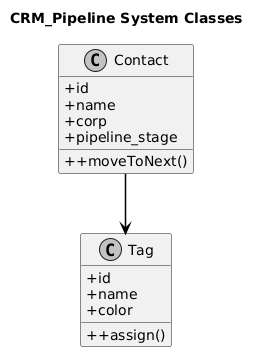

The diagram above was rendered by PlantUML. Its source (embedded in the PNG):
@startuml
skinparam monochrome true
skinparam shadowing false
skinparam defaultFontName Arial
skinparam roundcorner 4
skinparam BoxPadding 10
skinparam NodePadding 20
skinparam ParticipantPadding 20
skinparam UsecaseBorderThickness 1.5
skinparam RectangleBorderThickness 1.5
skinparam classAttributeIconSize 0
skinparam sequenceMessageAlign center
skinparam ArrowThickness 1.5
skinparam ArrowColor #000000
skinparam BackgroundColor #FFFFFF
skinparam linetype ortho

title CRM_Pipeline System Classes
class Contact {
  + id
  + name
  + corp
  + pipeline_stage
  + +moveToNext()
}
class Tag {
  + id
  + name
  + color
  + +assign()
}

Contact --> Tag
@enduml